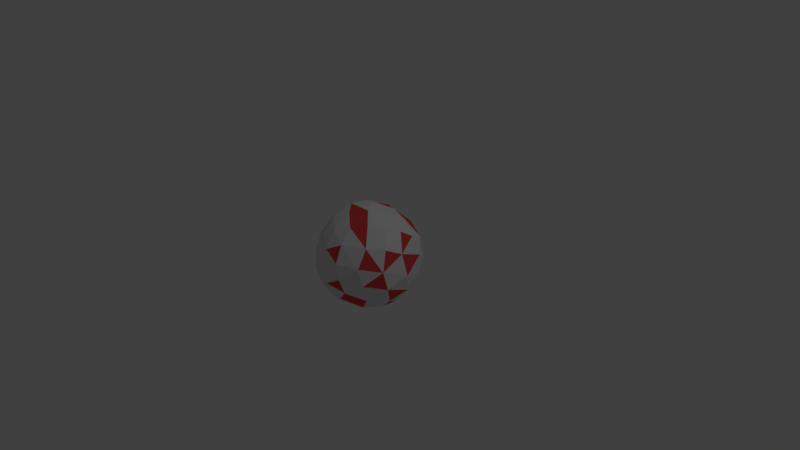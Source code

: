 # Source: fireball.blend  (saved by Blender 2.78.0; exported with 4.5.12 LTS)
import bpy
from mathutils import Matrix  # noqa: F401  (used for matrix-valued properties, if any)

bpy.ops.wm.read_factory_settings(use_empty=True)
scene = bpy.context.scene
scene.name = 'Scene'

# ---- collections
col_collection_1 = bpy.data.collections.new('Collection 1'); scene.collection.children.link(col_collection_1)

# ---- materials (node trees are filled in below, after node groups)
mat_material_001 = bpy.data.materials.new('Material.001')
mat_material_001.alpha_threshold = 0.0
mat_material_001.use_transparent_shadow = False
mat_material_001.roughness = 0.5
mat_material_002 = bpy.data.materials.new('Material.002')
mat_material_002.alpha_threshold = 0.0
mat_material_002.use_transparent_shadow = False
mat_material_002.diffuse_color = (0.8, 0.0684, 0.0684, 1.0)
mat_material_002.roughness = 0.5

# ---- material node trees

# ---- world
world_world = bpy.data.worlds.new('World'); scene.world = world_world
world_world.color = (0.05088, 0.05088, 0.05088)
world_world.use_sun_shadow = False
world_world.sun_shadow_jitter_overblur = 0.0
world_world.cycles.sampling_method = 'MANUAL'

# ---- cameras
cam_camera = bpy.data.cameras.new('Camera')
cam_camera.clip_end = 100.0
cam_camera.lens = 35.0
cam_camera.sensor_width = 32.0
cam_camera.sensor_height = 18.0
cam_camera.ortho_scale = 7.314
cam_camera.dof.focus_distance = 0.0
cam_camera.dof.aperture_fstop = 128.0

# ---- lights
light_lamp = bpy.data.lights.new('Lamp', 'POINT')
light_lamp.transmission_factor = 0.0
light_lamp.cutoff_distance = 30.0
light_lamp.energy = 100.0
light_lamp.shadow_buffer_clip_start = 1.001
light_lamp.shadow_soft_size = 0.1
light_lamp.shadow_maximum_resolution = 0.006
light_lamp.use_absolute_resolution = True

# ---- meshes
me_icosphere = bpy.data.meshes.new('Icosphere')
me_icosphere.from_pydata([(0.04365, 0.04359, -0.6866), (0.4025, 0.1497, -0.5242), (0.531, 0.2557, 0.3656), (-0.2422, -0.07384, 0.6601), (0.1072, -0.3972, 0.5532), (0.4221, -0.09787, 0.5401), (0.1066, 0.3279, 0.5762), (-0.3016, -0.5055, 0.3353), (0.2585, 0.6465, 0.07222), (-0.2927, 0.4716, 0.4246), (-0.6045, -0.2408, 0.1715), (0.1342, -0.6575, 0.1533), (-0.6461, 0.1755, 0.1428), (-0.4135, 0.2289, -0.5024), (-0.3223, -0.6232, -0.09203), (0.636, -0.3342, 0.109), (0.2126, -0.5991, -0.2516), (0.5694, 0.3423, -0.1746), (0.5703, -0.1697, -0.3851), (0.1482, 0.47, -0.4664), (-0.267, 0.597, -0.209), (-0.5217, -0.1655, -0.4383), (-0.0863, -0.4631, -0.5264), (0.2348, 0.1014, -0.6344), (0.5951, 0.3232, 0.1026), (-0.3308, -0.596, 0.1312), (0.1047, -0.09705, 0.684), (0.2845, 0.126, 0.6051), (-0.07198, 0.1418, 0.6716), (0.3389, 0.3133, 0.504), (0.5008, 0.08298, 0.4763), (-0.2972, 0.2205, 0.5988), (-0.09611, 0.4247, 0.5321), (0.2012, 0.542, 0.3644), (-0.516, 0.06146, 0.4627), (-0.4789, -0.1758, 0.4633), (-0.2965, -0.3164, 0.5376), (-0.1049, -0.4816, 0.4736), (0.2777, -0.2601, 0.5744), (0.129, -0.5607, 0.3755), (-0.07111, -0.2537, 0.6499), (0.4215, -0.4185, 0.383), (0.571, -0.2324, 0.3544), (0.6558, -0.03935, 0.2671), (0.4308, 0.4918, 0.2397), (0.447, 0.5315, -0.05525), (-0.02106, 0.6349, 0.2798), (-0.3138, 0.5975, 0.1189), (-0.6576, -0.03538, 0.1648), (-0.6672, 0.007745, -0.1671), (-0.6284, -0.2251, -0.145), (-0.1003, -0.6934, 0.03476), (-0.09051, -0.6252, 0.2644), (0.4208, -0.5492, 0.1459), (-0.007535, 0.6872, -0.07378), (0.3903, 0.4442, -0.3494), (0.2207, 0.6147, -0.2191), (-0.3648, 0.4413, -0.379), (-0.51, 0.3515, 0.3052), (-0.5176, 0.438, -0.03682), (-0.6065, 0.234, -0.2048), (-0.4792, -0.3939, 0.2683), (-0.4682, -0.4346, -0.2918), (-0.2216, -0.5869, -0.3347), (-0.5061, -0.4666, 0.0442), (-0.05767, -0.6717, -0.1904), (0.4249, -0.4211, -0.3469), (0.4678, -0.52, -0.0832), (0.1836, -0.6611, -0.05193), (0.7018, 0.01123, -0.03891), (0.6225, 0.09638, -0.3041), (0.6484, -0.2706, -0.1503), (0.1024, 0.2777, -0.6201), (0.2895, 0.3258, -0.5211), (-0.06304, 0.5745, -0.3638), (-0.1477, 0.3925, -0.538), (-0.2006, 0.1479, -0.6451), (-0.4917, 0.03465, -0.493), (-0.2698, -0.06833, -0.6387), (-0.3304, -0.3404, -0.5242), (-0.02237, -0.2246, -0.6544), (0.5136, 0.2596, -0.3701), (0.506, -0.008771, -0.4755), (0.3425, -0.07228, -0.6045), (0.06909, -0.559, -0.4093), (0.2796, -0.3652, -0.5293)], [], [(5, 27, 26), (5, 30, 27), (2, 44, 29), (6, 32, 28), (8, 46, 33), (9, 58, 31), (12, 48, 34), (3, 35, 36), (3, 36, 40), (7, 52, 37), (4, 38, 40), (11, 53, 39), (4, 41, 38), (5, 42, 30), (17, 45, 24), (8, 54, 46), (13, 77, 60), (12, 49, 48), (14, 51, 25), (17, 55, 45), (19, 74, 56), (9, 47, 58), (20, 57, 59), (10, 64, 61), (21, 62, 50), (21, 79, 62), (11, 68, 53), (14, 65, 51), (16, 66, 67), (15, 69, 43), (15, 71, 69), (1, 73, 81), (0, 72, 23), (0, 76, 72), (19, 75, 74), (13, 76, 77), (0, 80, 78), (18, 82, 70), (18, 83, 82), (22, 84, 63), (22, 85, 84), (0, 83, 80), (80, 85, 22), (80, 83, 85), (83, 18, 85), (84, 66, 16), (84, 85, 66), (85, 18, 66), (63, 65, 14), (63, 84, 65), (84, 16, 65), (82, 23, 1), (82, 83, 23), (83, 0, 23), (70, 81, 17), (70, 82, 81), (82, 1, 81), (78, 79, 21), (78, 80, 79), (80, 22, 79), (77, 78, 21), (77, 76, 78), (76, 0, 78), (74, 57, 20), (74, 75, 57), (75, 13, 57), (72, 75, 19), (72, 76, 75), (76, 13, 75), (23, 73, 1), (23, 72, 73), (72, 19, 73), (81, 55, 17), (81, 73, 55), (73, 19, 55), (69, 70, 17), (69, 71, 70), (71, 18, 70), (43, 24, 2), (43, 69, 24), (69, 17, 24), (67, 71, 15), (67, 66, 71), (66, 18, 71), (51, 68, 11), (51, 65, 68), (65, 16, 68), (53, 67, 15), (53, 68, 67), (68, 16, 67), (62, 63, 14), (62, 79, 63), (79, 22, 63), (50, 64, 10), (50, 62, 64), (62, 14, 64), (61, 25, 7), (61, 64, 25), (64, 14, 25), (59, 60, 12), (59, 57, 60), (57, 13, 60), (58, 59, 12), (58, 47, 59), (47, 20, 59), (56, 54, 8), (56, 74, 54), (74, 20, 54), (45, 56, 8), (45, 55, 56), (55, 19, 56), (25, 52, 7), (25, 51, 52), (51, 11, 52), (48, 50, 10), (48, 49, 50), (49, 21, 50), (60, 49, 12), (60, 77, 49), (77, 21, 49), (46, 47, 9), (46, 54, 47), (54, 20, 47), (24, 44, 2), (24, 45, 44), (45, 8, 44), (30, 43, 2), (30, 42, 43), (42, 15, 43), (38, 42, 5), (38, 41, 42), (41, 15, 42), (39, 41, 4), (39, 53, 41), (53, 15, 41), (40, 26, 3), (40, 38, 26), (38, 5, 26), (37, 39, 4), (37, 52, 39), (52, 11, 39), (40, 37, 4), (40, 36, 37), (36, 7, 37), (36, 61, 7), (36, 35, 61), (35, 10, 61), (34, 35, 3), (34, 48, 35), (48, 10, 35), (31, 34, 3), (31, 58, 34), (58, 12, 34), (33, 32, 6), (33, 46, 32), (46, 9, 32), (28, 31, 3), (28, 32, 31), (32, 9, 31), (29, 33, 6), (29, 44, 33), (44, 8, 33), (27, 29, 6), (27, 30, 29), (30, 2, 29), (26, 28, 3), (26, 27, 28), (27, 6, 28)])
me_icosphere.polygons.foreach_set('material_index', [0, 0, 0, 1, 0, 1, 0, 0, 0, 0, 1, 0, 1, 0, 0, 1, 0, 0, 0, 0, 0, 0, 1, 0, 1, 0, 0, 0, 0, 0, 0, 1, 0, 1, 1, 0, 0, 0, 1, 0, 0, 0, 1, 0, 0, 1, 1, 0, 0, 0, 0, 0, 0, 0, 0, 0, 0, 0, 1, 0, 0, 0, 1, 0, 1, 0, 0, 0, 0, 1, 1, 1, 0, 0, 1, 0, 0, 1, 0, 1, 0, 1, 0, 0, 0, 0, 1, 0, 0, 0, 0, 0, 0, 0, 1, 1, 0, 0, 0, 1, 0, 0, 0, 0, 0, 0, 0, 0, 1, 0, 0, 0, 0, 0, 0, 0, 0, 0, 0, 1, 0, 1, 0, 0, 0, 0, 1, 0, 1, 0, 0, 0, 0, 0, 1, 1, 1, 0, 0, 0, 1, 0, 0, 0, 0, 0, 0, 1, 0, 0, 0, 0, 0, 0, 0, 1, 0, 0, 0, 1, 1, 0, 0, 0, 0, 0, 0, 0])
me_icosphere.materials.append(mat_material_001)
me_icosphere.materials.append(mat_material_002)
me_icosphere.use_remesh_preserve_volume = False
me_icosphere.use_remesh_preserve_attributes = False
me_icosphere.use_mirror_vertex_groups = False
me_icosphere.update()

# ---- objects
ob_icosphere = bpy.data.objects.new('Icosphere', me_icosphere)
ob_lamp = bpy.data.objects.new('Lamp', light_lamp)
ob_camera = bpy.data.objects.new('Camera', cam_camera)

# ---- transforms, parenting, visibility, modifiers, constraints
ob_icosphere.location = (0.0, 0.0, 0.0)
ob_icosphere.lineart.crease_threshold = 0.0
ob_lamp.location = (4.076, 1.005, 5.904)
ob_lamp.rotation_euler = (0.6503, 0.05522, 1.866)
ob_lamp.lock_rotations_4d = False
ob_lamp.empty_display_type = 'ARROWS'
ob_lamp.color = (0.0, 0.0, 0.0, 0.0)
ob_lamp.lineart.crease_threshold = 0.0
ob_camera.location = (7.481, -6.508, 5.344)
ob_camera.rotation_euler = (1.109, 0.0, 0.8149)
ob_camera.lock_rotations_4d = False
ob_camera.empty_display_type = 'ARROWS'
ob_camera.color = (0.0, 0.0, 0.0, 0.0)
ob_camera.display_type = 'WIRE'
ob_camera.lineart.crease_threshold = 0.0

# ---- collection membership
col_collection_1.objects.link(ob_icosphere)
col_collection_1.objects.link(ob_lamp)
col_collection_1.objects.link(ob_camera)

# ---- scene / render settings (as saved in the file)
scene.camera = ob_camera
scene.frame_start = 1; scene.frame_end = 250; scene.frame_set(1)
scene.render.engine = 'BLENDER_EEVEE_NEXT'
scene.render.resolution_percentage = 50
scene.render.dither_intensity = 0.0
scene.cycles.use_denoising = False
scene.cycles.samples = 128
scene.cycles.sampling_pattern = 'TABULATED_SOBOL'
scene.cycles.light_sampling_threshold = 0.0
scene.cycles.use_adaptive_sampling = False
scene.cycles.use_light_tree = False
scene.cycles.blur_glossy = 0.0
scene.cycles.sample_clamp_indirect = 0.0
scene.view_settings.view_transform = 'Standard'
bpy.context.view_layer.update()
